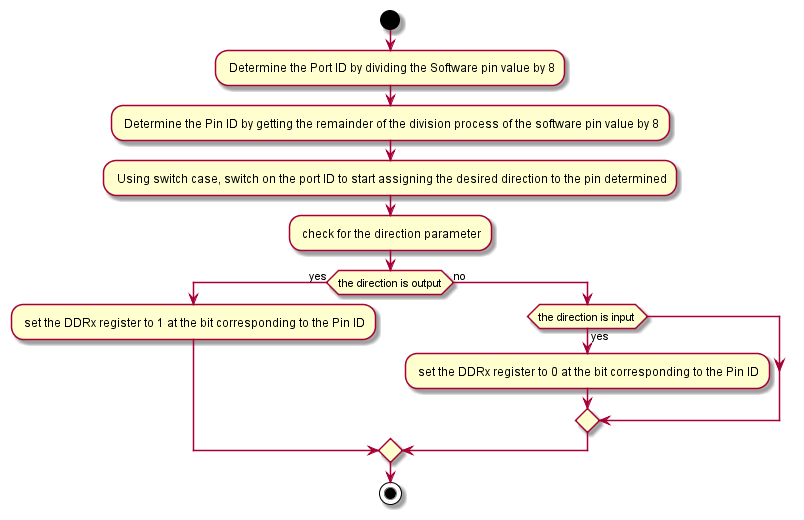

The diagram above was rendered by PlantUML. Its source (embedded in the PNG):
@startuml inline_umlgraph_3.png
start
  - Determine the Port ID by dividing the Software pin value by 8
  - Determine the Pin ID by getting the remainder of the division process of the software pin value by 8
  - Using switch case, switch on the port ID to start assigning the desired direction to the pin determined
  - check for the direction parameter

 if(the direction is output) then (yes)
  - set the DDRx register to 1 at the bit corresponding to the Pin ID
  else (no)
   if(the direction is input) then(yes)
  - set the DDRx register to 0 at the bit corresponding to the Pin ID
endif
endif
stop
@enduml